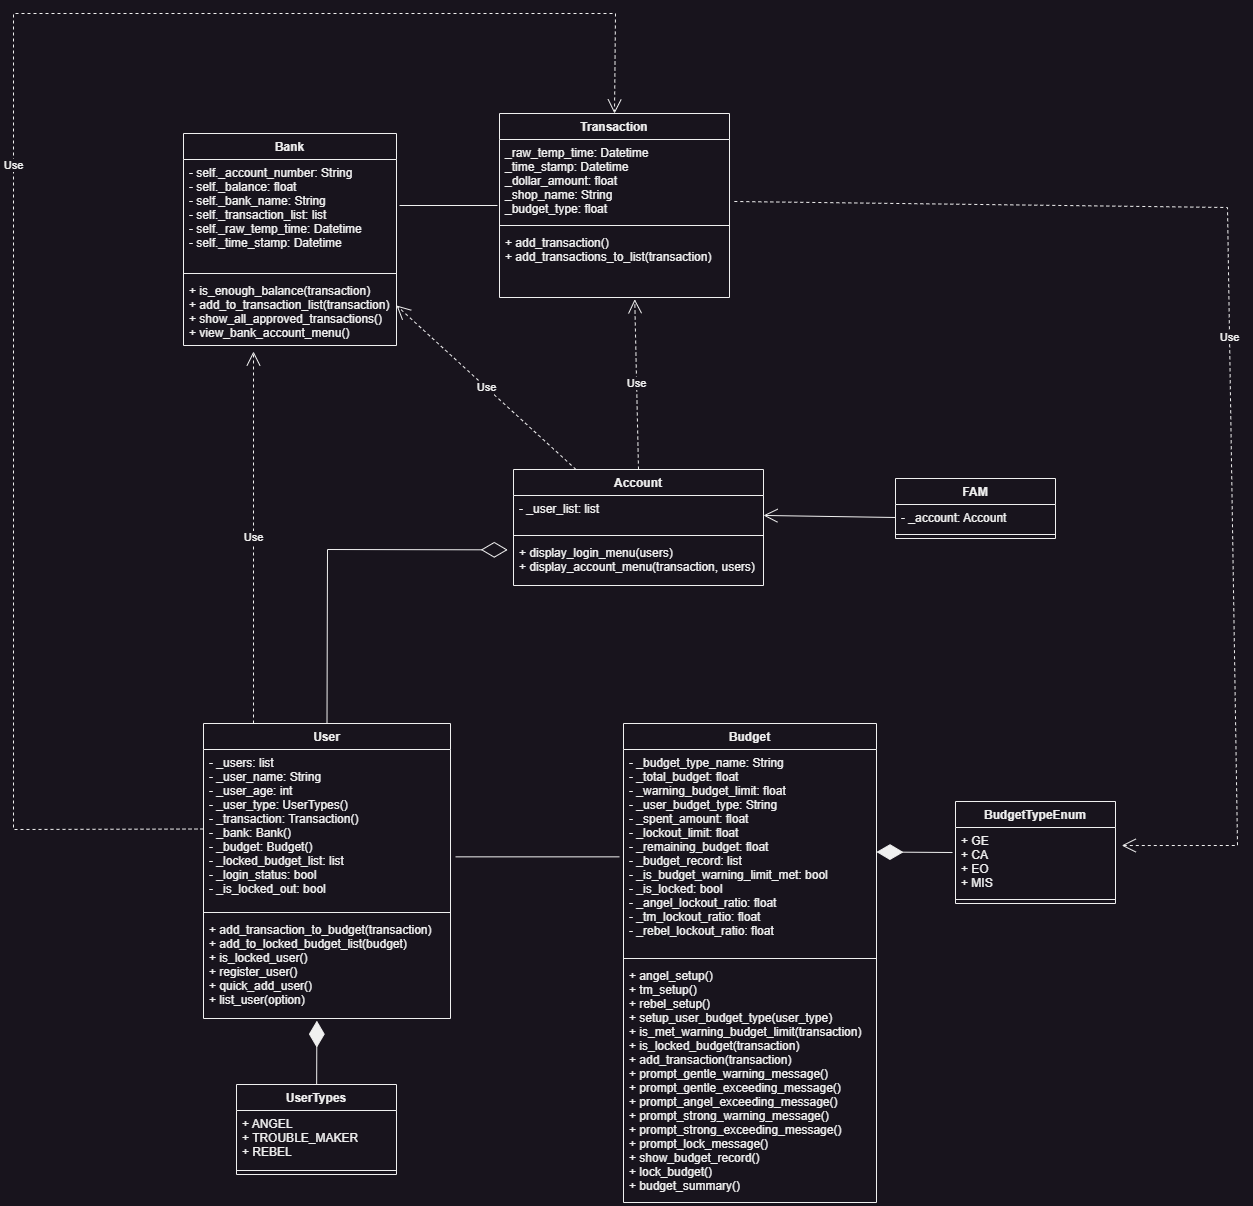

The diagram above was exported from draw.io. Its source (the exported page's mxGraphModel, read from the mxfile embedded in the PNG):
<mxGraphModel dx="1260" dy="1448" grid="0" gridSize="10" guides="1" tooltips="1" connect="1" arrows="1" fold="1" page="0" pageScale="1" pageWidth="827" pageHeight="1169" math="0" shadow="0">
  <root>
    <mxCell id="WIyWlLk6GJQsqaUBKTNV-0" />
    <mxCell id="WIyWlLk6GJQsqaUBKTNV-1" parent="WIyWlLk6GJQsqaUBKTNV-0" />
    <mxCell id="0NNQcNeZ7zvHciMP8Xwu-16" value="Account&#10;" style="swimlane;fontStyle=1;align=center;verticalAlign=top;childLayout=stackLayout;horizontal=1;startSize=26;horizontalStack=0;resizeParent=1;resizeParentMax=0;resizeLast=0;collapsible=1;marginBottom=0;" parent="WIyWlLk6GJQsqaUBKTNV-1" vertex="1">
      <mxGeometry x="1060" y="-214" width="250" height="116" as="geometry" />
    </mxCell>
    <mxCell id="0NNQcNeZ7zvHciMP8Xwu-17" value="- _user_list: list&#10;" style="text;strokeColor=none;fillColor=none;align=left;verticalAlign=top;spacingLeft=4;spacingRight=4;overflow=hidden;rotatable=0;points=[[0,0.5],[1,0.5]];portConstraint=eastwest;" parent="0NNQcNeZ7zvHciMP8Xwu-16" vertex="1">
      <mxGeometry y="26" width="250" height="36" as="geometry" />
    </mxCell>
    <mxCell id="0NNQcNeZ7zvHciMP8Xwu-18" value="" style="line;strokeWidth=1;fillColor=none;align=left;verticalAlign=middle;spacingTop=-1;spacingLeft=3;spacingRight=3;rotatable=0;labelPosition=right;points=[];portConstraint=eastwest;" parent="0NNQcNeZ7zvHciMP8Xwu-16" vertex="1">
      <mxGeometry y="62" width="250" height="8" as="geometry" />
    </mxCell>
    <mxCell id="0NNQcNeZ7zvHciMP8Xwu-19" value="+ display_login_menu(users)&#10;+ display_account_menu(transaction, users)" style="text;strokeColor=none;fillColor=none;align=left;verticalAlign=top;spacingLeft=4;spacingRight=4;overflow=hidden;rotatable=0;points=[[0,0.5],[1,0.5]];portConstraint=eastwest;" parent="0NNQcNeZ7zvHciMP8Xwu-16" vertex="1">
      <mxGeometry y="70" width="250" height="46" as="geometry" />
    </mxCell>
    <mxCell id="fI5Y1WzymFfxOEoXCA7N-6" value="User" style="swimlane;fontStyle=1;align=center;verticalAlign=top;childLayout=stackLayout;horizontal=1;startSize=26;horizontalStack=0;resizeParent=1;resizeParentMax=0;resizeLast=0;collapsible=1;marginBottom=0;" parent="WIyWlLk6GJQsqaUBKTNV-1" vertex="1">
      <mxGeometry x="750" y="40" width="247" height="295" as="geometry" />
    </mxCell>
    <mxCell id="fI5Y1WzymFfxOEoXCA7N-7" value="- _users: list&#10;- _user_name: String&#10;- _user_age: int&#10;- _user_type: UserTypes()&#10;- _transaction: Transaction()&#10;- _bank: Bank()&#10;- _budget: Budget()&#10;- _locked_budget_list: list&#10;- _login_status: bool&#10;- _is_locked_out: bool" style="text;strokeColor=none;fillColor=none;align=left;verticalAlign=top;spacingLeft=4;spacingRight=4;overflow=hidden;rotatable=0;points=[[0,0.5],[1,0.5]];portConstraint=eastwest;" parent="fI5Y1WzymFfxOEoXCA7N-6" vertex="1">
      <mxGeometry y="26" width="247" height="159" as="geometry" />
    </mxCell>
    <mxCell id="fI5Y1WzymFfxOEoXCA7N-8" value="" style="line;strokeWidth=1;fillColor=none;align=left;verticalAlign=middle;spacingTop=-1;spacingLeft=3;spacingRight=3;rotatable=0;labelPosition=right;points=[];portConstraint=eastwest;strokeColor=inherit;" parent="fI5Y1WzymFfxOEoXCA7N-6" vertex="1">
      <mxGeometry y="185" width="247" height="8" as="geometry" />
    </mxCell>
    <mxCell id="fI5Y1WzymFfxOEoXCA7N-9" value="+ add_transaction_to_budget(transaction)&#10;+ add_to_locked_budget_list(budget)&#10;+ is_locked_user()&#10;+ register_user()&#10;+ quick_add_user()&#10;+ list_user(option)" style="text;strokeColor=none;fillColor=none;align=left;verticalAlign=top;spacingLeft=4;spacingRight=4;overflow=hidden;rotatable=0;points=[[0,0.5],[1,0.5]];portConstraint=eastwest;" parent="fI5Y1WzymFfxOEoXCA7N-6" vertex="1">
      <mxGeometry y="193" width="247" height="102" as="geometry" />
    </mxCell>
    <mxCell id="fI5Y1WzymFfxOEoXCA7N-18" value="Budget" style="swimlane;fontStyle=1;align=center;verticalAlign=top;childLayout=stackLayout;horizontal=1;startSize=26;horizontalStack=0;resizeParent=1;resizeParentMax=0;resizeLast=0;collapsible=1;marginBottom=0;" parent="WIyWlLk6GJQsqaUBKTNV-1" vertex="1">
      <mxGeometry x="1170" y="40" width="253" height="479" as="geometry" />
    </mxCell>
    <mxCell id="NhhsGDUEB_Qh0Z0Bv0td-2" value="- _budget_type_name: String&#10;- _total_budget: float&#10;- _warning_budget_limit: float&#10;- _user_budget_type: String&#10;- _spent_amount: float&#10;- _lockout_limit: float&#10;- _remaining_budget: float&#10;- _budget_record: list&#10;- _is_budget_warning_limit_met: bool&#10;- _is_locked: bool&#10;- _angel_lockout_ratio: float&#10;- _tm_lockout_ratio: float&#10;- _rebel_lockout_ratio: float" style="text;strokeColor=none;fillColor=none;align=left;verticalAlign=top;spacingLeft=4;spacingRight=4;overflow=hidden;rotatable=0;points=[[0,0.5],[1,0.5]];portConstraint=eastwest;" parent="fI5Y1WzymFfxOEoXCA7N-18" vertex="1">
      <mxGeometry y="26" width="253" height="205" as="geometry" />
    </mxCell>
    <mxCell id="fI5Y1WzymFfxOEoXCA7N-20" value="" style="line;strokeWidth=1;fillColor=none;align=left;verticalAlign=middle;spacingTop=-1;spacingLeft=3;spacingRight=3;rotatable=0;labelPosition=right;points=[];portConstraint=eastwest;strokeColor=inherit;" parent="fI5Y1WzymFfxOEoXCA7N-18" vertex="1">
      <mxGeometry y="231" width="253" height="8" as="geometry" />
    </mxCell>
    <mxCell id="fI5Y1WzymFfxOEoXCA7N-21" value="+ angel_setup()&#10;+ tm_setup()&#10;+ rebel_setup()&#10;+ setup_user_budget_type(user_type)&#10;+ is_met_warning_budget_limit(transaction)&#10;+ is_locked_budget(transaction)&#10;+ add_transaction(transaction)&#10;+ prompt_gentle_warning_message()&#10;+ prompt_gentle_exceeding_message()&#10;+ prompt_angel_exceeding_message()&#10;+ prompt_strong_warning_message()&#10;+ prompt_strong_exceeding_message()&#10;+ prompt_lock_message()&#10;+ show_budget_record()&#10;+ lock_budget()&#10;+ budget_summary()" style="text;strokeColor=none;fillColor=none;align=left;verticalAlign=top;spacingLeft=4;spacingRight=4;overflow=hidden;rotatable=0;points=[[0,0.5],[1,0.5]];portConstraint=eastwest;" parent="fI5Y1WzymFfxOEoXCA7N-18" vertex="1">
      <mxGeometry y="239" width="253" height="240" as="geometry" />
    </mxCell>
    <mxCell id="fI5Y1WzymFfxOEoXCA7N-27" value="FAM" style="swimlane;fontStyle=1;align=center;verticalAlign=top;childLayout=stackLayout;horizontal=1;startSize=26;horizontalStack=0;resizeParent=1;resizeParentMax=0;resizeLast=0;collapsible=1;marginBottom=0;" parent="WIyWlLk6GJQsqaUBKTNV-1" vertex="1">
      <mxGeometry x="1442" y="-205" width="160" height="60" as="geometry" />
    </mxCell>
    <mxCell id="fI5Y1WzymFfxOEoXCA7N-28" value="- _account: Account" style="text;strokeColor=none;fillColor=none;align=left;verticalAlign=top;spacingLeft=4;spacingRight=4;overflow=hidden;rotatable=0;points=[[0,0.5],[1,0.5]];portConstraint=eastwest;" parent="fI5Y1WzymFfxOEoXCA7N-27" vertex="1">
      <mxGeometry y="26" width="160" height="26" as="geometry" />
    </mxCell>
    <mxCell id="fI5Y1WzymFfxOEoXCA7N-29" value="" style="line;strokeWidth=1;fillColor=none;align=left;verticalAlign=middle;spacingTop=-1;spacingLeft=3;spacingRight=3;rotatable=0;labelPosition=right;points=[];portConstraint=eastwest;strokeColor=inherit;" parent="fI5Y1WzymFfxOEoXCA7N-27" vertex="1">
      <mxGeometry y="52" width="160" height="8" as="geometry" />
    </mxCell>
    <mxCell id="fI5Y1WzymFfxOEoXCA7N-32" value="" style="endArrow=diamondThin;endFill=0;endSize=24;html=1;rounded=0;exitX=0.5;exitY=0;exitDx=0;exitDy=0;entryX=-0.023;entryY=0.225;entryDx=0;entryDy=0;entryPerimeter=0;" parent="WIyWlLk6GJQsqaUBKTNV-1" source="fI5Y1WzymFfxOEoXCA7N-6" target="0NNQcNeZ7zvHciMP8Xwu-19" edge="1">
      <mxGeometry width="160" relative="1" as="geometry">
        <mxPoint x="870" y="-10" as="sourcePoint" />
        <mxPoint x="1030" y="-10" as="targetPoint" />
        <Array as="points">
          <mxPoint x="874" y="-134" />
        </Array>
      </mxGeometry>
    </mxCell>
    <mxCell id="fI5Y1WzymFfxOEoXCA7N-38" value="Transaction" style="swimlane;fontStyle=1;align=center;verticalAlign=top;childLayout=stackLayout;horizontal=1;startSize=26;horizontalStack=0;resizeParent=1;resizeParentMax=0;resizeLast=0;collapsible=1;marginBottom=0;" parent="WIyWlLk6GJQsqaUBKTNV-1" vertex="1">
      <mxGeometry x="1046" y="-570" width="230" height="184" as="geometry" />
    </mxCell>
    <mxCell id="fI5Y1WzymFfxOEoXCA7N-39" value="_raw_temp_time: Datetime&#10;_time_stamp: Datetime&#10;_dollar_amount: float&#10;_shop_name: String&#10;_budget_type: float" style="text;strokeColor=none;fillColor=none;align=left;verticalAlign=top;spacingLeft=4;spacingRight=4;overflow=hidden;rotatable=0;points=[[0,0.5],[1,0.5]];portConstraint=eastwest;" parent="fI5Y1WzymFfxOEoXCA7N-38" vertex="1">
      <mxGeometry y="26" width="230" height="82" as="geometry" />
    </mxCell>
    <mxCell id="fI5Y1WzymFfxOEoXCA7N-40" value="" style="line;strokeWidth=1;fillColor=none;align=left;verticalAlign=middle;spacingTop=-1;spacingLeft=3;spacingRight=3;rotatable=0;labelPosition=right;points=[];portConstraint=eastwest;strokeColor=inherit;" parent="fI5Y1WzymFfxOEoXCA7N-38" vertex="1">
      <mxGeometry y="108" width="230" height="8" as="geometry" />
    </mxCell>
    <mxCell id="fI5Y1WzymFfxOEoXCA7N-41" value="+ add_transaction()&#10;+ add_transactions_to_list(transaction)&#10;&#10;" style="text;strokeColor=none;fillColor=none;align=left;verticalAlign=top;spacingLeft=4;spacingRight=4;overflow=hidden;rotatable=0;points=[[0,0.5],[1,0.5]];portConstraint=eastwest;" parent="fI5Y1WzymFfxOEoXCA7N-38" vertex="1">
      <mxGeometry y="116" width="230" height="68" as="geometry" />
    </mxCell>
    <mxCell id="fI5Y1WzymFfxOEoXCA7N-42" value="Use" style="endArrow=open;endSize=12;dashed=1;html=1;rounded=0;exitX=0.5;exitY=0;exitDx=0;exitDy=0;entryX=0.588;entryY=1.026;entryDx=0;entryDy=0;entryPerimeter=0;" parent="WIyWlLk6GJQsqaUBKTNV-1" source="0NNQcNeZ7zvHciMP8Xwu-16" target="fI5Y1WzymFfxOEoXCA7N-41" edge="1">
      <mxGeometry width="160" relative="1" as="geometry">
        <mxPoint x="1241" y="-280" as="sourcePoint" />
        <mxPoint x="1401" y="-280" as="targetPoint" />
      </mxGeometry>
    </mxCell>
    <mxCell id="fI5Y1WzymFfxOEoXCA7N-44" value="Bank" style="swimlane;fontStyle=1;align=center;verticalAlign=top;childLayout=stackLayout;horizontal=1;startSize=26;horizontalStack=0;resizeParent=1;resizeParentMax=0;resizeLast=0;collapsible=1;marginBottom=0;" parent="WIyWlLk6GJQsqaUBKTNV-1" vertex="1">
      <mxGeometry x="730" y="-550" width="213" height="212" as="geometry" />
    </mxCell>
    <mxCell id="fI5Y1WzymFfxOEoXCA7N-45" value="- self._account_number: String&#10;- self._balance: float&#10;- self._bank_name: String&#10;- self._transaction_list: list&#10;- self._raw_temp_time: Datetime&#10;- self._time_stamp: Datetime" style="text;strokeColor=none;fillColor=none;align=left;verticalAlign=top;spacingLeft=4;spacingRight=4;overflow=hidden;rotatable=0;points=[[0,0.5],[1,0.5]];portConstraint=eastwest;" parent="fI5Y1WzymFfxOEoXCA7N-44" vertex="1">
      <mxGeometry y="26" width="213" height="110" as="geometry" />
    </mxCell>
    <mxCell id="fI5Y1WzymFfxOEoXCA7N-46" value="" style="line;strokeWidth=1;fillColor=none;align=left;verticalAlign=middle;spacingTop=-1;spacingLeft=3;spacingRight=3;rotatable=0;labelPosition=right;points=[];portConstraint=eastwest;strokeColor=inherit;" parent="fI5Y1WzymFfxOEoXCA7N-44" vertex="1">
      <mxGeometry y="136" width="213" height="8" as="geometry" />
    </mxCell>
    <mxCell id="chyQi7EdxBTMujO0wrza-0" value="+ is_enough_balance(transaction)&#10;+ add_to_transaction_list(transaction)&#10;+ show_all_approved_transactions()&#10;+ view_bank_account_menu()" style="text;strokeColor=none;fillColor=none;align=left;verticalAlign=top;spacingLeft=4;spacingRight=4;overflow=hidden;rotatable=0;points=[[0,0.5],[1,0.5]];portConstraint=eastwest;" vertex="1" parent="fI5Y1WzymFfxOEoXCA7N-44">
      <mxGeometry y="144" width="213" height="68" as="geometry" />
    </mxCell>
    <mxCell id="fI5Y1WzymFfxOEoXCA7N-48" value="Use" style="endArrow=open;endSize=12;dashed=1;html=1;rounded=0;exitX=0.25;exitY=0;exitDx=0;exitDy=0;entryX=1;entryY=0.5;entryDx=0;entryDy=0;" parent="WIyWlLk6GJQsqaUBKTNV-1" source="0NNQcNeZ7zvHciMP8Xwu-16" edge="1">
      <mxGeometry width="160" relative="1" as="geometry">
        <mxPoint x="990.78" y="-378.40999999999997" as="sourcePoint" />
        <mxPoint x="943" y="-378" as="targetPoint" />
      </mxGeometry>
    </mxCell>
    <mxCell id="fI5Y1WzymFfxOEoXCA7N-49" value="" style="line;strokeWidth=1;fillColor=none;align=left;verticalAlign=middle;spacingTop=-1;spacingLeft=3;spacingRight=3;rotatable=0;labelPosition=right;points=[];portConstraint=eastwest;strokeColor=inherit;" parent="WIyWlLk6GJQsqaUBKTNV-1" vertex="1">
      <mxGeometry x="946" y="-482" width="98" height="8" as="geometry" />
    </mxCell>
    <mxCell id="Js3nxSFBYoDbwP968qJP-3" value="Use" style="endArrow=open;endSize=12;dashed=1;html=1;rounded=0;" parent="WIyWlLk6GJQsqaUBKTNV-1" edge="1">
      <mxGeometry width="160" relative="1" as="geometry">
        <mxPoint x="800" y="40" as="sourcePoint" />
        <mxPoint x="800" y="-332" as="targetPoint" />
      </mxGeometry>
    </mxCell>
    <mxCell id="Js3nxSFBYoDbwP968qJP-4" value="Use" style="endArrow=open;endSize=12;dashed=1;html=1;rounded=0;exitX=0;exitY=0.5;exitDx=0;exitDy=0;entryX=0.5;entryY=0;entryDx=0;entryDy=0;" parent="WIyWlLk6GJQsqaUBKTNV-1" source="fI5Y1WzymFfxOEoXCA7N-7" target="fI5Y1WzymFfxOEoXCA7N-38" edge="1">
      <mxGeometry width="160" relative="1" as="geometry">
        <mxPoint x="590" y="-66.97" as="sourcePoint" />
        <mxPoint x="1170" y="-630" as="targetPoint" />
        <Array as="points">
          <mxPoint x="560" y="146" />
          <mxPoint x="560" y="-670" />
          <mxPoint x="1162" y="-670" />
        </Array>
      </mxGeometry>
    </mxCell>
    <mxCell id="chyQi7EdxBTMujO0wrza-1" value="" style="endArrow=open;endFill=1;endSize=12;html=1;rounded=0;exitX=0;exitY=0.5;exitDx=0;exitDy=0;" edge="1" parent="WIyWlLk6GJQsqaUBKTNV-1" source="fI5Y1WzymFfxOEoXCA7N-28" target="0NNQcNeZ7zvHciMP8Xwu-17">
      <mxGeometry width="160" relative="1" as="geometry">
        <mxPoint x="1305" y="-261" as="sourcePoint" />
        <mxPoint x="1465" y="-261" as="targetPoint" />
      </mxGeometry>
    </mxCell>
    <mxCell id="chyQi7EdxBTMujO0wrza-2" value="" style="line;strokeWidth=1;fillColor=none;align=left;verticalAlign=middle;spacingTop=-1;spacingLeft=3;spacingRight=3;rotatable=0;labelPosition=right;points=[];portConstraint=eastwest;strokeColor=inherit;" vertex="1" parent="WIyWlLk6GJQsqaUBKTNV-1">
      <mxGeometry x="1002" y="170" width="164" height="6.69" as="geometry" />
    </mxCell>
    <mxCell id="chyQi7EdxBTMujO0wrza-3" value="UserTypes" style="swimlane;fontStyle=1;align=center;verticalAlign=top;childLayout=stackLayout;horizontal=1;startSize=26;horizontalStack=0;resizeParent=1;resizeParentMax=0;resizeLast=0;collapsible=1;marginBottom=0;" vertex="1" parent="WIyWlLk6GJQsqaUBKTNV-1">
      <mxGeometry x="783" y="401" width="160" height="90" as="geometry" />
    </mxCell>
    <mxCell id="chyQi7EdxBTMujO0wrza-4" value="+ ANGEL&#10;+ TROUBLE_MAKER&#10;+ REBEL" style="text;strokeColor=none;fillColor=none;align=left;verticalAlign=top;spacingLeft=4;spacingRight=4;overflow=hidden;rotatable=0;points=[[0,0.5],[1,0.5]];portConstraint=eastwest;" vertex="1" parent="chyQi7EdxBTMujO0wrza-3">
      <mxGeometry y="26" width="160" height="56" as="geometry" />
    </mxCell>
    <mxCell id="chyQi7EdxBTMujO0wrza-5" value="" style="line;strokeWidth=1;fillColor=none;align=left;verticalAlign=middle;spacingTop=-1;spacingLeft=3;spacingRight=3;rotatable=0;labelPosition=right;points=[];portConstraint=eastwest;strokeColor=inherit;" vertex="1" parent="chyQi7EdxBTMujO0wrza-3">
      <mxGeometry y="82" width="160" height="8" as="geometry" />
    </mxCell>
    <mxCell id="chyQi7EdxBTMujO0wrza-8" value="" style="endArrow=diamondThin;endFill=1;endSize=24;html=1;rounded=0;entryX=0.459;entryY=1.021;entryDx=0;entryDy=0;entryPerimeter=0;" edge="1" parent="WIyWlLk6GJQsqaUBKTNV-1" source="chyQi7EdxBTMujO0wrza-3" target="fI5Y1WzymFfxOEoXCA7N-9">
      <mxGeometry width="160" relative="1" as="geometry">
        <mxPoint x="977" y="426" as="sourcePoint" />
        <mxPoint x="1137" y="426" as="targetPoint" />
      </mxGeometry>
    </mxCell>
    <mxCell id="chyQi7EdxBTMujO0wrza-9" value="BudgetTypeEnum" style="swimlane;fontStyle=1;align=center;verticalAlign=top;childLayout=stackLayout;horizontal=1;startSize=26;horizontalStack=0;resizeParent=1;resizeParentMax=0;resizeLast=0;collapsible=1;marginBottom=0;" vertex="1" parent="WIyWlLk6GJQsqaUBKTNV-1">
      <mxGeometry x="1502" y="118" width="160" height="102" as="geometry" />
    </mxCell>
    <mxCell id="chyQi7EdxBTMujO0wrza-10" value="+ GE &#10;+ CA &#10;+ EO &#10;+ MIS " style="text;strokeColor=none;fillColor=none;align=left;verticalAlign=top;spacingLeft=4;spacingRight=4;overflow=hidden;rotatable=0;points=[[0,0.5],[1,0.5]];portConstraint=eastwest;" vertex="1" parent="chyQi7EdxBTMujO0wrza-9">
      <mxGeometry y="26" width="160" height="68" as="geometry" />
    </mxCell>
    <mxCell id="chyQi7EdxBTMujO0wrza-11" value="" style="line;strokeWidth=1;fillColor=none;align=left;verticalAlign=middle;spacingTop=-1;spacingLeft=3;spacingRight=3;rotatable=0;labelPosition=right;points=[];portConstraint=eastwest;strokeColor=inherit;" vertex="1" parent="chyQi7EdxBTMujO0wrza-9">
      <mxGeometry y="94" width="160" height="8" as="geometry" />
    </mxCell>
    <mxCell id="chyQi7EdxBTMujO0wrza-12" value="" style="endArrow=diamondThin;endFill=1;endSize=24;html=1;rounded=0;entryX=1;entryY=0.5;entryDx=0;entryDy=0;" edge="1" parent="WIyWlLk6GJQsqaUBKTNV-1" target="NhhsGDUEB_Qh0Z0Bv0td-2">
      <mxGeometry width="160" relative="1" as="geometry">
        <mxPoint x="1499" y="169" as="sourcePoint" />
        <mxPoint x="1678.223" y="115.00199999999984" as="targetPoint" />
      </mxGeometry>
    </mxCell>
    <mxCell id="chyQi7EdxBTMujO0wrza-13" value="Use" style="endArrow=open;endSize=12;dashed=1;html=1;rounded=0;exitX=1.021;exitY=0.756;exitDx=0;exitDy=0;exitPerimeter=0;entryX=1.039;entryY=0.265;entryDx=0;entryDy=0;entryPerimeter=0;" edge="1" parent="WIyWlLk6GJQsqaUBKTNV-1" source="fI5Y1WzymFfxOEoXCA7N-39" target="chyQi7EdxBTMujO0wrza-10">
      <mxGeometry width="160" relative="1" as="geometry">
        <mxPoint x="1568.5" y="-324" as="sourcePoint" />
        <mxPoint x="1790" y="117.01886664496527" as="targetPoint" />
        <Array as="points">
          <mxPoint x="1774" y="-476" />
          <mxPoint x="1784" y="162" />
        </Array>
      </mxGeometry>
    </mxCell>
  </root>
</mxGraphModel>